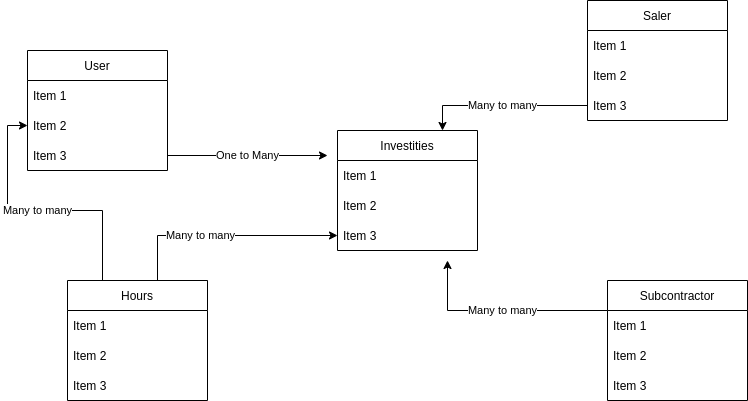

The diagram above was exported from draw.io. Its source (the exported page's mxGraphModel, read from the mxfile embedded in the PNG):
<mxGraphModel dx="1030" dy="564" grid="1" gridSize="10" guides="1" tooltips="1" connect="1" arrows="1" fold="1" page="1" pageScale="1" pageWidth="827" pageHeight="1169" math="0" shadow="0">
  <root>
    <mxCell id="0" />
    <mxCell id="1" parent="0" />
    <mxCell id="FfwtAwrojIkwOBcXf_JH-1" value="User" style="swimlane;fontStyle=0;childLayout=stackLayout;horizontal=1;startSize=30;horizontalStack=0;resizeParent=1;resizeParentMax=0;resizeLast=0;collapsible=1;marginBottom=0;" vertex="1" parent="1">
      <mxGeometry x="40" y="80" width="140" height="120" as="geometry" />
    </mxCell>
    <mxCell id="FfwtAwrojIkwOBcXf_JH-2" value="Item 1" style="text;strokeColor=none;fillColor=none;align=left;verticalAlign=middle;spacingLeft=4;spacingRight=4;overflow=hidden;points=[[0,0.5],[1,0.5]];portConstraint=eastwest;rotatable=0;" vertex="1" parent="FfwtAwrojIkwOBcXf_JH-1">
      <mxGeometry y="30" width="140" height="30" as="geometry" />
    </mxCell>
    <mxCell id="FfwtAwrojIkwOBcXf_JH-3" value="Item 2" style="text;strokeColor=none;fillColor=none;align=left;verticalAlign=middle;spacingLeft=4;spacingRight=4;overflow=hidden;points=[[0,0.5],[1,0.5]];portConstraint=eastwest;rotatable=0;" vertex="1" parent="FfwtAwrojIkwOBcXf_JH-1">
      <mxGeometry y="60" width="140" height="30" as="geometry" />
    </mxCell>
    <mxCell id="FfwtAwrojIkwOBcXf_JH-4" value="Item 3" style="text;strokeColor=none;fillColor=none;align=left;verticalAlign=middle;spacingLeft=4;spacingRight=4;overflow=hidden;points=[[0,0.5],[1,0.5]];portConstraint=eastwest;rotatable=0;" vertex="1" parent="FfwtAwrojIkwOBcXf_JH-1">
      <mxGeometry y="90" width="140" height="30" as="geometry" />
    </mxCell>
    <mxCell id="FfwtAwrojIkwOBcXf_JH-22" value="&lt;span style=&quot;color: rgb(0, 0, 0); font-family: helvetica; font-size: 11px; font-style: normal; font-weight: 400; letter-spacing: normal; text-align: center; text-indent: 0px; text-transform: none; word-spacing: 0px; background-color: rgb(255, 255, 255); display: inline; float: none;&quot;&gt;Many to many&lt;/span&gt;" style="edgeStyle=orthogonalEdgeStyle;rounded=0;orthogonalLoop=1;jettySize=auto;html=1;exitX=1;exitY=0;exitDx=0;exitDy=0;entryX=0;entryY=0.5;entryDx=0;entryDy=0;" edge="1" parent="1" source="FfwtAwrojIkwOBcXf_JH-6" target="FfwtAwrojIkwOBcXf_JH-13">
      <mxGeometry relative="1" as="geometry">
        <Array as="points">
          <mxPoint x="170" y="310" />
          <mxPoint x="170" y="265" />
        </Array>
      </mxGeometry>
    </mxCell>
    <mxCell id="FfwtAwrojIkwOBcXf_JH-23" value="Many to many" style="edgeStyle=orthogonalEdgeStyle;rounded=0;orthogonalLoop=1;jettySize=auto;html=1;exitX=0.25;exitY=0;exitDx=0;exitDy=0;entryX=0;entryY=0.5;entryDx=0;entryDy=0;" edge="1" parent="1" source="FfwtAwrojIkwOBcXf_JH-6" target="FfwtAwrojIkwOBcXf_JH-3">
      <mxGeometry relative="1" as="geometry" />
    </mxCell>
    <mxCell id="FfwtAwrojIkwOBcXf_JH-6" value="Hours" style="swimlane;fontStyle=0;childLayout=stackLayout;horizontal=1;startSize=30;horizontalStack=0;resizeParent=1;resizeParentMax=0;resizeLast=0;collapsible=1;marginBottom=0;" vertex="1" parent="1">
      <mxGeometry x="80" y="310" width="140" height="120" as="geometry" />
    </mxCell>
    <mxCell id="FfwtAwrojIkwOBcXf_JH-7" value="Item 1" style="text;strokeColor=none;fillColor=none;align=left;verticalAlign=middle;spacingLeft=4;spacingRight=4;overflow=hidden;points=[[0,0.5],[1,0.5]];portConstraint=eastwest;rotatable=0;" vertex="1" parent="FfwtAwrojIkwOBcXf_JH-6">
      <mxGeometry y="30" width="140" height="30" as="geometry" />
    </mxCell>
    <mxCell id="FfwtAwrojIkwOBcXf_JH-8" value="Item 2" style="text;strokeColor=none;fillColor=none;align=left;verticalAlign=middle;spacingLeft=4;spacingRight=4;overflow=hidden;points=[[0,0.5],[1,0.5]];portConstraint=eastwest;rotatable=0;" vertex="1" parent="FfwtAwrojIkwOBcXf_JH-6">
      <mxGeometry y="60" width="140" height="30" as="geometry" />
    </mxCell>
    <mxCell id="FfwtAwrojIkwOBcXf_JH-9" value="Item 3" style="text;strokeColor=none;fillColor=none;align=left;verticalAlign=middle;spacingLeft=4;spacingRight=4;overflow=hidden;points=[[0,0.5],[1,0.5]];portConstraint=eastwest;rotatable=0;" vertex="1" parent="FfwtAwrojIkwOBcXf_JH-6">
      <mxGeometry y="90" width="140" height="30" as="geometry" />
    </mxCell>
    <mxCell id="FfwtAwrojIkwOBcXf_JH-10" value="Investities" style="swimlane;fontStyle=0;childLayout=stackLayout;horizontal=1;startSize=30;horizontalStack=0;resizeParent=1;resizeParentMax=0;resizeLast=0;collapsible=1;marginBottom=0;" vertex="1" parent="1">
      <mxGeometry x="350" y="160" width="140" height="120" as="geometry" />
    </mxCell>
    <mxCell id="FfwtAwrojIkwOBcXf_JH-11" value="Item 1" style="text;strokeColor=none;fillColor=none;align=left;verticalAlign=middle;spacingLeft=4;spacingRight=4;overflow=hidden;points=[[0,0.5],[1,0.5]];portConstraint=eastwest;rotatable=0;" vertex="1" parent="FfwtAwrojIkwOBcXf_JH-10">
      <mxGeometry y="30" width="140" height="30" as="geometry" />
    </mxCell>
    <mxCell id="FfwtAwrojIkwOBcXf_JH-12" value="Item 2" style="text;strokeColor=none;fillColor=none;align=left;verticalAlign=middle;spacingLeft=4;spacingRight=4;overflow=hidden;points=[[0,0.5],[1,0.5]];portConstraint=eastwest;rotatable=0;" vertex="1" parent="FfwtAwrojIkwOBcXf_JH-10">
      <mxGeometry y="60" width="140" height="30" as="geometry" />
    </mxCell>
    <mxCell id="FfwtAwrojIkwOBcXf_JH-13" value="Item 3" style="text;strokeColor=none;fillColor=none;align=left;verticalAlign=middle;spacingLeft=4;spacingRight=4;overflow=hidden;points=[[0,0.5],[1,0.5]];portConstraint=eastwest;rotatable=0;" vertex="1" parent="FfwtAwrojIkwOBcXf_JH-10">
      <mxGeometry y="90" width="140" height="30" as="geometry" />
    </mxCell>
    <mxCell id="FfwtAwrojIkwOBcXf_JH-14" value="Saler" style="swimlane;fontStyle=0;childLayout=stackLayout;horizontal=1;startSize=30;horizontalStack=0;resizeParent=1;resizeParentMax=0;resizeLast=0;collapsible=1;marginBottom=0;" vertex="1" parent="1">
      <mxGeometry x="600" y="30" width="140" height="120" as="geometry" />
    </mxCell>
    <mxCell id="FfwtAwrojIkwOBcXf_JH-15" value="Item 1" style="text;strokeColor=none;fillColor=none;align=left;verticalAlign=middle;spacingLeft=4;spacingRight=4;overflow=hidden;points=[[0,0.5],[1,0.5]];portConstraint=eastwest;rotatable=0;" vertex="1" parent="FfwtAwrojIkwOBcXf_JH-14">
      <mxGeometry y="30" width="140" height="30" as="geometry" />
    </mxCell>
    <mxCell id="FfwtAwrojIkwOBcXf_JH-16" value="Item 2" style="text;strokeColor=none;fillColor=none;align=left;verticalAlign=middle;spacingLeft=4;spacingRight=4;overflow=hidden;points=[[0,0.5],[1,0.5]];portConstraint=eastwest;rotatable=0;" vertex="1" parent="FfwtAwrojIkwOBcXf_JH-14">
      <mxGeometry y="60" width="140" height="30" as="geometry" />
    </mxCell>
    <mxCell id="FfwtAwrojIkwOBcXf_JH-17" value="Item 3" style="text;strokeColor=none;fillColor=none;align=left;verticalAlign=middle;spacingLeft=4;spacingRight=4;overflow=hidden;points=[[0,0.5],[1,0.5]];portConstraint=eastwest;rotatable=0;" vertex="1" parent="FfwtAwrojIkwOBcXf_JH-14">
      <mxGeometry y="90" width="140" height="30" as="geometry" />
    </mxCell>
    <mxCell id="FfwtAwrojIkwOBcXf_JH-26" value="&lt;span style=&quot;color: rgb(0, 0, 0); font-family: helvetica; font-size: 11px; font-style: normal; font-weight: 400; letter-spacing: normal; text-align: center; text-indent: 0px; text-transform: none; word-spacing: 0px; background-color: rgb(255, 255, 255); display: inline; float: none;&quot;&gt;Many to many&lt;/span&gt;" style="edgeStyle=orthogonalEdgeStyle;rounded=0;orthogonalLoop=1;jettySize=auto;html=1;exitX=0;exitY=0.25;exitDx=0;exitDy=0;" edge="1" parent="1" source="FfwtAwrojIkwOBcXf_JH-18">
      <mxGeometry relative="1" as="geometry">
        <mxPoint x="460" y="290" as="targetPoint" />
      </mxGeometry>
    </mxCell>
    <mxCell id="FfwtAwrojIkwOBcXf_JH-18" value="Subcontractor" style="swimlane;fontStyle=0;childLayout=stackLayout;horizontal=1;startSize=30;horizontalStack=0;resizeParent=1;resizeParentMax=0;resizeLast=0;collapsible=1;marginBottom=0;" vertex="1" parent="1">
      <mxGeometry x="620" y="310" width="140" height="120" as="geometry" />
    </mxCell>
    <mxCell id="FfwtAwrojIkwOBcXf_JH-19" value="Item 1" style="text;strokeColor=none;fillColor=none;align=left;verticalAlign=middle;spacingLeft=4;spacingRight=4;overflow=hidden;points=[[0,0.5],[1,0.5]];portConstraint=eastwest;rotatable=0;" vertex="1" parent="FfwtAwrojIkwOBcXf_JH-18">
      <mxGeometry y="30" width="140" height="30" as="geometry" />
    </mxCell>
    <mxCell id="FfwtAwrojIkwOBcXf_JH-20" value="Item 2" style="text;strokeColor=none;fillColor=none;align=left;verticalAlign=middle;spacingLeft=4;spacingRight=4;overflow=hidden;points=[[0,0.5],[1,0.5]];portConstraint=eastwest;rotatable=0;" vertex="1" parent="FfwtAwrojIkwOBcXf_JH-18">
      <mxGeometry y="60" width="140" height="30" as="geometry" />
    </mxCell>
    <mxCell id="FfwtAwrojIkwOBcXf_JH-21" value="Item 3" style="text;strokeColor=none;fillColor=none;align=left;verticalAlign=middle;spacingLeft=4;spacingRight=4;overflow=hidden;points=[[0,0.5],[1,0.5]];portConstraint=eastwest;rotatable=0;" vertex="1" parent="FfwtAwrojIkwOBcXf_JH-18">
      <mxGeometry y="90" width="140" height="30" as="geometry" />
    </mxCell>
    <mxCell id="FfwtAwrojIkwOBcXf_JH-24" value="One to Many" style="edgeStyle=orthogonalEdgeStyle;rounded=0;orthogonalLoop=1;jettySize=auto;html=1;exitX=1;exitY=0.5;exitDx=0;exitDy=0;" edge="1" parent="1" source="FfwtAwrojIkwOBcXf_JH-4">
      <mxGeometry relative="1" as="geometry">
        <mxPoint x="340" y="185" as="targetPoint" />
      </mxGeometry>
    </mxCell>
    <mxCell id="FfwtAwrojIkwOBcXf_JH-25" value="&lt;span style=&quot;color: rgb(0, 0, 0); font-family: helvetica; font-size: 11px; font-style: normal; font-weight: 400; letter-spacing: normal; text-align: center; text-indent: 0px; text-transform: none; word-spacing: 0px; background-color: rgb(255, 255, 255); display: inline; float: none;&quot;&gt;Many to many&lt;/span&gt;" style="edgeStyle=orthogonalEdgeStyle;rounded=0;orthogonalLoop=1;jettySize=auto;html=1;exitX=0;exitY=0.5;exitDx=0;exitDy=0;entryX=0.75;entryY=0;entryDx=0;entryDy=0;" edge="1" parent="1" source="FfwtAwrojIkwOBcXf_JH-17" target="FfwtAwrojIkwOBcXf_JH-10">
      <mxGeometry relative="1" as="geometry" />
    </mxCell>
  </root>
</mxGraphModel>